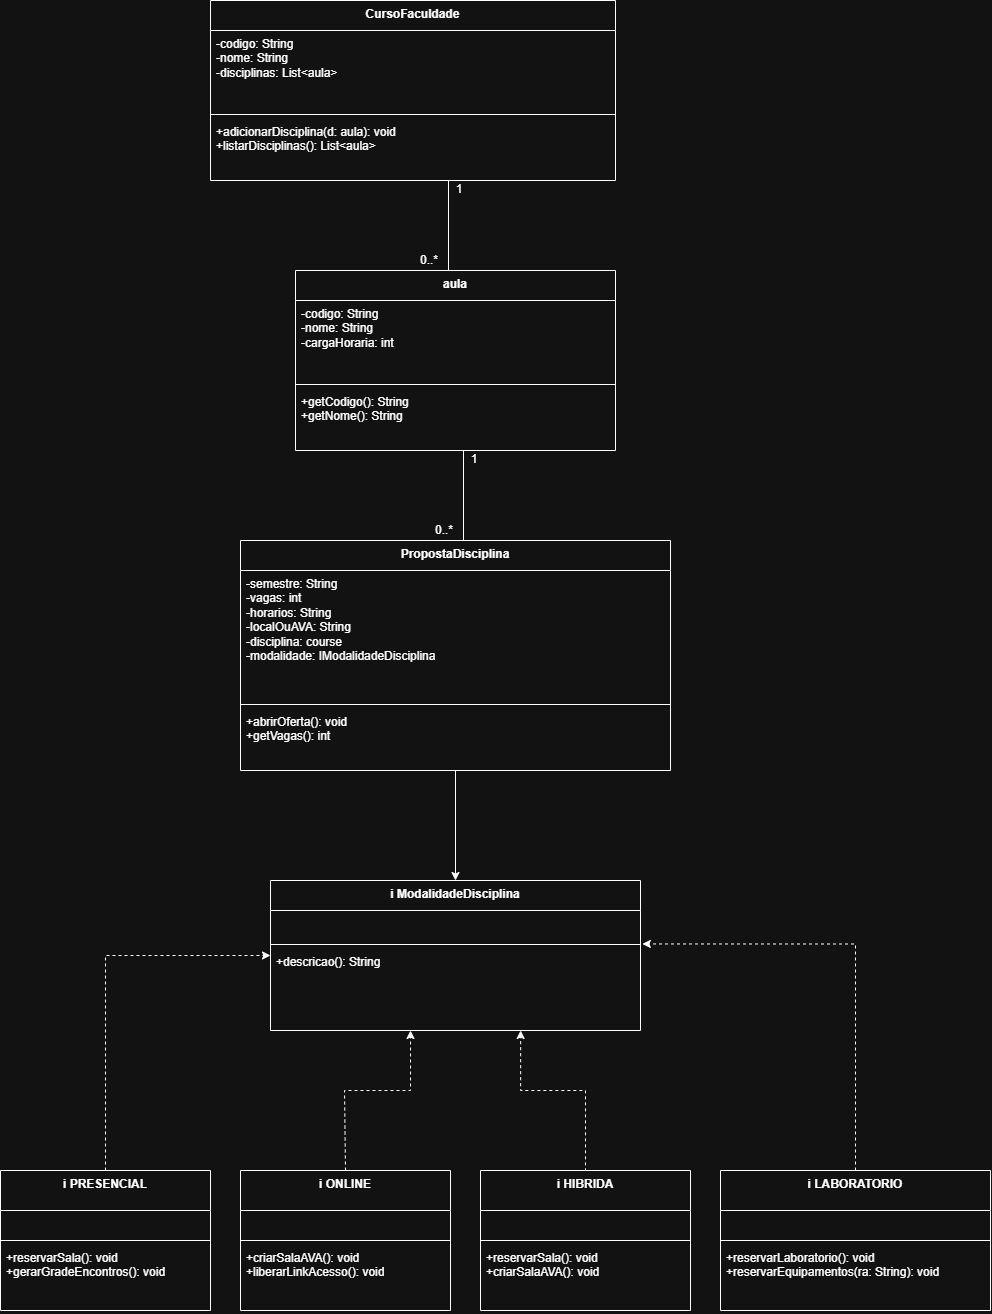

The diagram above was exported from draw.io. Its source (the exported page's mxGraphModel, read from the mxfile embedded in the PNG):
<mxGraphModel dx="2610" dy="2140" grid="1" gridSize="10" guides="1" tooltips="1" connect="1" arrows="1" fold="1" page="1" pageScale="1" pageWidth="827" pageHeight="1169" math="0" shadow="0">
  <root>
    <mxCell id="0" />
    <mxCell id="1" parent="0" />
    <mxCell id="4k6T9E3uSkTxmhoLcvCr-27" edge="1" parent="1" source="4k6T9E3uSkTxmhoLcvCr-7" style="edgeStyle=orthogonalEdgeStyle;rounded=0;orthogonalLoop=1;jettySize=auto;html=1;entryX=0;entryY=0.5;entryDx=0;entryDy=0;dashed=1;" target="4k6T9E3uSkTxmhoLcvCr-23">
      <mxGeometry relative="1" as="geometry">
        <Array as="points">
          <mxPoint x="55" y="305" />
        </Array>
      </mxGeometry>
    </mxCell>
    <mxCell id="4k6T9E3uSkTxmhoLcvCr-7" parent="1" style="swimlane;fontStyle=1;align=center;verticalAlign=top;childLayout=stackLayout;horizontal=1;startSize=40;horizontalStack=0;resizeParent=1;resizeParentMax=0;resizeLast=0;collapsible=1;marginBottom=0;whiteSpace=wrap;html=1;" value="i PRESENCIAL" vertex="1">
      <mxGeometry height="140" width="210" x="-50" y="520" as="geometry" />
    </mxCell>
    <mxCell id="4k6T9E3uSkTxmhoLcvCr-8" parent="4k6T9E3uSkTxmhoLcvCr-7" style="text;strokeColor=none;fillColor=none;align=left;verticalAlign=top;spacingLeft=4;spacingRight=4;overflow=hidden;rotatable=0;points=[[0,0.5],[1,0.5]];portConstraint=eastwest;whiteSpace=wrap;html=1;" value="&amp;nbsp;&amp;nbsp;" vertex="1">
      <mxGeometry height="26" width="210" y="40" as="geometry" />
    </mxCell>
    <mxCell id="4k6T9E3uSkTxmhoLcvCr-9" parent="4k6T9E3uSkTxmhoLcvCr-7" style="line;strokeWidth=1;fillColor=none;align=left;verticalAlign=middle;spacingTop=-1;spacingLeft=3;spacingRight=3;rotatable=0;labelPosition=right;points=[];portConstraint=eastwest;strokeColor=inherit;" value="" vertex="1">
      <mxGeometry height="8" width="210" y="66" as="geometry" />
    </mxCell>
    <mxCell id="4k6T9E3uSkTxmhoLcvCr-10" parent="4k6T9E3uSkTxmhoLcvCr-7" style="text;strokeColor=none;fillColor=none;align=left;verticalAlign=top;spacingLeft=4;spacingRight=4;overflow=hidden;rotatable=0;points=[[0,0.5],[1,0.5]];portConstraint=eastwest;whiteSpace=wrap;html=1;" value="+reservarSala(): void&lt;br&gt;&lt;div&gt;+gerarGradeEncontros(): void&lt;/div&gt;" vertex="1">
      <mxGeometry height="66" width="210" y="74" as="geometry" />
    </mxCell>
    <mxCell id="4k6T9E3uSkTxmhoLcvCr-11" parent="1" style="swimlane;fontStyle=1;align=center;verticalAlign=top;childLayout=stackLayout;horizontal=1;startSize=40;horizontalStack=0;resizeParent=1;resizeParentMax=0;resizeLast=0;collapsible=1;marginBottom=0;whiteSpace=wrap;html=1;" value="i ONLINE" vertex="1">
      <mxGeometry height="140" width="210" x="190" y="520" as="geometry" />
    </mxCell>
    <mxCell id="4k6T9E3uSkTxmhoLcvCr-12" parent="4k6T9E3uSkTxmhoLcvCr-11" style="text;strokeColor=none;fillColor=none;align=left;verticalAlign=top;spacingLeft=4;spacingRight=4;overflow=hidden;rotatable=0;points=[[0,0.5],[1,0.5]];portConstraint=eastwest;whiteSpace=wrap;html=1;" value="&amp;nbsp;&amp;nbsp;" vertex="1">
      <mxGeometry height="26" width="210" y="40" as="geometry" />
    </mxCell>
    <mxCell id="4k6T9E3uSkTxmhoLcvCr-13" parent="4k6T9E3uSkTxmhoLcvCr-11" style="line;strokeWidth=1;fillColor=none;align=left;verticalAlign=middle;spacingTop=-1;spacingLeft=3;spacingRight=3;rotatable=0;labelPosition=right;points=[];portConstraint=eastwest;strokeColor=inherit;" value="" vertex="1">
      <mxGeometry height="8" width="210" y="66" as="geometry" />
    </mxCell>
    <mxCell id="4k6T9E3uSkTxmhoLcvCr-14" parent="4k6T9E3uSkTxmhoLcvCr-11" style="text;strokeColor=none;fillColor=none;align=left;verticalAlign=top;spacingLeft=4;spacingRight=4;overflow=hidden;rotatable=0;points=[[0,0.5],[1,0.5]];portConstraint=eastwest;whiteSpace=wrap;html=1;" value="+criarSalaAVA(): void&lt;br&gt;&lt;div&gt;+liberarLinkAcesso(): void&lt;/div&gt;" vertex="1">
      <mxGeometry height="66" width="210" y="74" as="geometry" />
    </mxCell>
    <mxCell id="4k6T9E3uSkTxmhoLcvCr-30" edge="1" parent="1" style="edgeStyle=orthogonalEdgeStyle;rounded=0;orthogonalLoop=1;jettySize=auto;html=1;exitX=0.5;exitY=0;exitDx=0;exitDy=0;entryX=0.622;entryY=0.955;entryDx=0;entryDy=0;entryPerimeter=0;dashed=1;">
      <mxGeometry relative="1" as="geometry">
        <Array as="points">
          <mxPoint x="535" y="440" />
          <mxPoint x="470" y="440" />
        </Array>
        <mxPoint x="535" y="526.84" as="sourcePoint" />
        <mxPoint x="470.1400000000001" y="379.99999999999983" as="targetPoint" />
      </mxGeometry>
    </mxCell>
    <mxCell id="4k6T9E3uSkTxmhoLcvCr-15" parent="1" style="swimlane;fontStyle=1;align=center;verticalAlign=top;childLayout=stackLayout;horizontal=1;startSize=40;horizontalStack=0;resizeParent=1;resizeParentMax=0;resizeLast=0;collapsible=1;marginBottom=0;whiteSpace=wrap;html=1;" value="i HIBRIDA" vertex="1">
      <mxGeometry height="140" width="210" x="430" y="520" as="geometry" />
    </mxCell>
    <mxCell id="4k6T9E3uSkTxmhoLcvCr-16" parent="4k6T9E3uSkTxmhoLcvCr-15" style="text;strokeColor=none;fillColor=none;align=left;verticalAlign=top;spacingLeft=4;spacingRight=4;overflow=hidden;rotatable=0;points=[[0,0.5],[1,0.5]];portConstraint=eastwest;whiteSpace=wrap;html=1;" value="&amp;nbsp;&amp;nbsp;" vertex="1">
      <mxGeometry height="26" width="210" y="40" as="geometry" />
    </mxCell>
    <mxCell id="4k6T9E3uSkTxmhoLcvCr-17" parent="4k6T9E3uSkTxmhoLcvCr-15" style="line;strokeWidth=1;fillColor=none;align=left;verticalAlign=middle;spacingTop=-1;spacingLeft=3;spacingRight=3;rotatable=0;labelPosition=right;points=[];portConstraint=eastwest;strokeColor=inherit;" value="" vertex="1">
      <mxGeometry height="8" width="210" y="66" as="geometry" />
    </mxCell>
    <mxCell id="4k6T9E3uSkTxmhoLcvCr-18" parent="4k6T9E3uSkTxmhoLcvCr-15" style="text;strokeColor=none;fillColor=none;align=left;verticalAlign=top;spacingLeft=4;spacingRight=4;overflow=hidden;rotatable=0;points=[[0,0.5],[1,0.5]];portConstraint=eastwest;whiteSpace=wrap;html=1;" value="+reservarSala(): void&lt;br&gt;&lt;div&gt;+criarSalaAVA(): void&lt;/div&gt;" vertex="1">
      <mxGeometry height="66" width="210" y="74" as="geometry" />
    </mxCell>
    <mxCell id="4k6T9E3uSkTxmhoLcvCr-19" parent="1" style="swimlane;fontStyle=1;align=center;verticalAlign=top;childLayout=stackLayout;horizontal=1;startSize=40;horizontalStack=0;resizeParent=1;resizeParentMax=0;resizeLast=0;collapsible=1;marginBottom=0;whiteSpace=wrap;html=1;" value="i LABORATORIO" vertex="1">
      <mxGeometry height="140" width="270" x="670" y="520" as="geometry" />
    </mxCell>
    <mxCell id="4k6T9E3uSkTxmhoLcvCr-20" parent="4k6T9E3uSkTxmhoLcvCr-19" style="text;strokeColor=none;fillColor=none;align=left;verticalAlign=top;spacingLeft=4;spacingRight=4;overflow=hidden;rotatable=0;points=[[0,0.5],[1,0.5]];portConstraint=eastwest;whiteSpace=wrap;html=1;" value="&amp;nbsp;&amp;nbsp;" vertex="1">
      <mxGeometry height="26" width="270" y="40" as="geometry" />
    </mxCell>
    <mxCell id="4k6T9E3uSkTxmhoLcvCr-21" parent="4k6T9E3uSkTxmhoLcvCr-19" style="line;strokeWidth=1;fillColor=none;align=left;verticalAlign=middle;spacingTop=-1;spacingLeft=3;spacingRight=3;rotatable=0;labelPosition=right;points=[];portConstraint=eastwest;strokeColor=inherit;" value="" vertex="1">
      <mxGeometry height="8" width="270" y="66" as="geometry" />
    </mxCell>
    <mxCell id="4k6T9E3uSkTxmhoLcvCr-22" parent="4k6T9E3uSkTxmhoLcvCr-19" style="text;strokeColor=none;fillColor=none;align=left;verticalAlign=top;spacingLeft=4;spacingRight=4;overflow=hidden;rotatable=0;points=[[0,0.5],[1,0.5]];portConstraint=eastwest;whiteSpace=wrap;html=1;" value="+reservarLaboratorio(): void&lt;br&gt;&lt;div&gt;+reservarEquipamentos(ra: String): void&lt;/div&gt;" vertex="1">
      <mxGeometry height="66" width="270" y="74" as="geometry" />
    </mxCell>
    <mxCell id="4k6T9E3uSkTxmhoLcvCr-23" parent="1" style="swimlane;fontStyle=1;align=center;verticalAlign=top;childLayout=stackLayout;horizontal=1;startSize=30;horizontalStack=0;resizeParent=1;resizeParentMax=0;resizeLast=0;collapsible=1;marginBottom=0;whiteSpace=wrap;html=1;" value="i ModalidadeDisciplina" vertex="1">
      <mxGeometry height="150" width="370" x="220" y="230" as="geometry" />
    </mxCell>
    <mxCell id="4k6T9E3uSkTxmhoLcvCr-24" parent="4k6T9E3uSkTxmhoLcvCr-23" style="text;strokeColor=none;fillColor=none;align=left;verticalAlign=top;spacingLeft=4;spacingRight=4;overflow=hidden;rotatable=0;points=[[0,0.5],[1,0.5]];portConstraint=eastwest;whiteSpace=wrap;html=1;" value="&amp;nbsp; &amp;nbsp;&amp;nbsp;" vertex="1">
      <mxGeometry height="30" width="370" y="30" as="geometry" />
    </mxCell>
    <mxCell id="4k6T9E3uSkTxmhoLcvCr-25" parent="4k6T9E3uSkTxmhoLcvCr-23" style="line;strokeWidth=1;fillColor=none;align=left;verticalAlign=middle;spacingTop=-1;spacingLeft=3;spacingRight=3;rotatable=0;labelPosition=right;points=[];portConstraint=eastwest;strokeColor=inherit;" value="" vertex="1">
      <mxGeometry height="8" width="370" y="60" as="geometry" />
    </mxCell>
    <mxCell id="4k6T9E3uSkTxmhoLcvCr-26" parent="4k6T9E3uSkTxmhoLcvCr-23" style="text;strokeColor=none;fillColor=none;align=left;verticalAlign=top;spacingLeft=4;spacingRight=4;overflow=hidden;rotatable=0;points=[[0,0.5],[1,0.5]];portConstraint=eastwest;whiteSpace=wrap;html=1;" value="+descricao(): String" vertex="1">
      <mxGeometry height="82" width="370" y="68" as="geometry" />
    </mxCell>
    <mxCell id="4k6T9E3uSkTxmhoLcvCr-29" edge="1" parent="1" source="4k6T9E3uSkTxmhoLcvCr-11" style="edgeStyle=orthogonalEdgeStyle;rounded=0;orthogonalLoop=1;jettySize=auto;html=1;exitX=0.5;exitY=0;exitDx=0;exitDy=0;dashed=1;" target="4k6T9E3uSkTxmhoLcvCr-26">
      <mxGeometry relative="1" as="geometry">
        <Array as="points">
          <mxPoint x="294" y="520" />
          <mxPoint x="294" y="440" />
          <mxPoint x="360" y="440" />
        </Array>
      </mxGeometry>
    </mxCell>
    <mxCell id="4k6T9E3uSkTxmhoLcvCr-31" edge="1" parent="1" source="4k6T9E3uSkTxmhoLcvCr-19" style="edgeStyle=orthogonalEdgeStyle;rounded=0;orthogonalLoop=1;jettySize=auto;html=1;exitX=0.5;exitY=0;exitDx=0;exitDy=0;entryX=1.005;entryY=1.115;entryDx=0;entryDy=0;entryPerimeter=0;dashed=1;" target="4k6T9E3uSkTxmhoLcvCr-24">
      <mxGeometry relative="1" as="geometry" />
    </mxCell>
    <mxCell id="4k6T9E3uSkTxmhoLcvCr-49" edge="1" parent="1" source="4k6T9E3uSkTxmhoLcvCr-45" style="edgeStyle=orthogonalEdgeStyle;rounded=0;orthogonalLoop=1;jettySize=auto;html=1;entryX=0.5;entryY=0;entryDx=0;entryDy=0;" target="4k6T9E3uSkTxmhoLcvCr-23">
      <mxGeometry relative="1" as="geometry" />
    </mxCell>
    <mxCell id="4k6T9E3uSkTxmhoLcvCr-45" parent="1" style="swimlane;fontStyle=1;align=center;verticalAlign=top;childLayout=stackLayout;horizontal=1;startSize=30;horizontalStack=0;resizeParent=1;resizeParentMax=0;resizeLast=0;collapsible=1;marginBottom=0;whiteSpace=wrap;html=1;" value="PropostaDisciplina" vertex="1">
      <mxGeometry height="230" width="430" x="190" y="-110" as="geometry" />
    </mxCell>
    <mxCell id="4k6T9E3uSkTxmhoLcvCr-46" parent="4k6T9E3uSkTxmhoLcvCr-45" style="text;strokeColor=none;fillColor=none;align=left;verticalAlign=top;spacingLeft=4;spacingRight=4;overflow=hidden;rotatable=0;points=[[0,0.5],[1,0.5]];portConstraint=eastwest;whiteSpace=wrap;html=1;" value="-semestre: String&lt;div&gt;-vagas: int&lt;/div&gt;&lt;div&gt;-horarios: String&lt;/div&gt;&lt;div&gt;-localOuAVA: String&lt;/div&gt;&lt;div&gt;-disciplina: course&lt;/div&gt;&lt;div&gt;-modalidade: IModalidadeDisciplina&lt;/div&gt;" vertex="1">
      <mxGeometry height="130" width="430" y="30" as="geometry" />
    </mxCell>
    <mxCell id="4k6T9E3uSkTxmhoLcvCr-47" parent="4k6T9E3uSkTxmhoLcvCr-45" style="line;strokeWidth=1;fillColor=none;align=left;verticalAlign=middle;spacingTop=-1;spacingLeft=3;spacingRight=3;rotatable=0;labelPosition=right;points=[];portConstraint=eastwest;strokeColor=inherit;" value="" vertex="1">
      <mxGeometry height="8" width="430" y="160" as="geometry" />
    </mxCell>
    <mxCell id="4k6T9E3uSkTxmhoLcvCr-48" parent="4k6T9E3uSkTxmhoLcvCr-45" style="text;strokeColor=none;fillColor=none;align=left;verticalAlign=top;spacingLeft=4;spacingRight=4;overflow=hidden;rotatable=0;points=[[0,0.5],[1,0.5]];portConstraint=eastwest;whiteSpace=wrap;html=1;" value="+abrirOferta(): void&lt;br&gt;+getVagas(): int" vertex="1">
      <mxGeometry height="62" width="430" y="168" as="geometry" />
    </mxCell>
    <mxCell id="4k6T9E3uSkTxmhoLcvCr-50" parent="1" style="swimlane;fontStyle=1;align=center;verticalAlign=top;childLayout=stackLayout;horizontal=1;startSize=30;horizontalStack=0;resizeParent=1;resizeParentMax=0;resizeLast=0;collapsible=1;marginBottom=0;whiteSpace=wrap;html=1;" value="aula" vertex="1">
      <mxGeometry height="180" width="320" x="245" y="-380" as="geometry" />
    </mxCell>
    <mxCell id="4k6T9E3uSkTxmhoLcvCr-51" parent="4k6T9E3uSkTxmhoLcvCr-50" style="text;strokeColor=none;fillColor=none;align=left;verticalAlign=top;spacingLeft=4;spacingRight=4;overflow=hidden;rotatable=0;points=[[0,0.5],[1,0.5]];portConstraint=eastwest;whiteSpace=wrap;html=1;" value="-codigo: String&lt;div&gt;-nome: String&lt;/div&gt;&lt;div&gt;-cargaHoraria: int&lt;/div&gt;" vertex="1">
      <mxGeometry height="80" width="320" y="30" as="geometry" />
    </mxCell>
    <mxCell id="4k6T9E3uSkTxmhoLcvCr-52" parent="4k6T9E3uSkTxmhoLcvCr-50" style="line;strokeWidth=1;fillColor=none;align=left;verticalAlign=middle;spacingTop=-1;spacingLeft=3;spacingRight=3;rotatable=0;labelPosition=right;points=[];portConstraint=eastwest;strokeColor=inherit;" value="" vertex="1">
      <mxGeometry height="8" width="320" y="110" as="geometry" />
    </mxCell>
    <mxCell id="4k6T9E3uSkTxmhoLcvCr-53" parent="4k6T9E3uSkTxmhoLcvCr-50" style="text;strokeColor=none;fillColor=none;align=left;verticalAlign=top;spacingLeft=4;spacingRight=4;overflow=hidden;rotatable=0;points=[[0,0.5],[1,0.5]];portConstraint=eastwest;whiteSpace=wrap;html=1;" value="+getCodigo(): String&lt;br&gt;+getNome(): String" vertex="1">
      <mxGeometry height="62" width="320" y="118" as="geometry" />
    </mxCell>
    <mxCell id="4k6T9E3uSkTxmhoLcvCr-55" parent="1" style="shape=crossbar;whiteSpace=wrap;html=1;rounded=1;direction=south;" value="" vertex="1">
      <mxGeometry height="90" width="20" x="403" y="-200" as="geometry" />
    </mxCell>
    <mxCell id="4k6T9E3uSkTxmhoLcvCr-56" parent="1" style="text;html=1;whiteSpace=wrap;strokeColor=none;fillColor=none;align=center;verticalAlign=middle;rounded=0;" value="1" vertex="1">
      <mxGeometry height="30" width="60" x="394" y="-206" as="geometry" />
    </mxCell>
    <mxCell id="4k6T9E3uSkTxmhoLcvCr-57" parent="1" style="text;html=1;whiteSpace=wrap;strokeColor=none;fillColor=none;align=center;verticalAlign=middle;rounded=0;" value="0..*" vertex="1">
      <mxGeometry height="30" width="60" x="364" y="-135" as="geometry" />
    </mxCell>
    <mxCell id="4k6T9E3uSkTxmhoLcvCr-61" parent="1" style="shape=crossbar;whiteSpace=wrap;html=1;rounded=1;direction=south;" value="" vertex="1">
      <mxGeometry height="90" width="20" x="388" y="-470" as="geometry" />
    </mxCell>
    <mxCell id="4k6T9E3uSkTxmhoLcvCr-62" parent="1" style="text;html=1;whiteSpace=wrap;strokeColor=none;fillColor=none;align=center;verticalAlign=middle;rounded=0;" value="1" vertex="1">
      <mxGeometry height="30" width="60" x="379" y="-476" as="geometry" />
    </mxCell>
    <mxCell id="4k6T9E3uSkTxmhoLcvCr-63" parent="1" style="text;html=1;whiteSpace=wrap;strokeColor=none;fillColor=none;align=center;verticalAlign=middle;rounded=0;" value="0..*" vertex="1">
      <mxGeometry height="30" width="60" x="349" y="-405" as="geometry" />
    </mxCell>
    <mxCell id="4k6T9E3uSkTxmhoLcvCr-64" parent="1" style="swimlane;fontStyle=1;align=center;verticalAlign=top;childLayout=stackLayout;horizontal=1;startSize=30;horizontalStack=0;resizeParent=1;resizeParentMax=0;resizeLast=0;collapsible=1;marginBottom=0;whiteSpace=wrap;html=1;" value="CursoFaculdade" vertex="1">
      <mxGeometry height="180" width="405" x="160" y="-650" as="geometry" />
    </mxCell>
    <mxCell id="4k6T9E3uSkTxmhoLcvCr-65" parent="4k6T9E3uSkTxmhoLcvCr-64" style="text;strokeColor=none;fillColor=none;align=left;verticalAlign=top;spacingLeft=4;spacingRight=4;overflow=hidden;rotatable=0;points=[[0,0.5],[1,0.5]];portConstraint=eastwest;whiteSpace=wrap;html=1;" value="-codigo: String&lt;div&gt;-nome: String&lt;/div&gt;&lt;div&gt;-disciplinas: List&amp;lt;aula&amp;gt;&lt;/div&gt;" vertex="1">
      <mxGeometry height="80" width="405" y="30" as="geometry" />
    </mxCell>
    <mxCell id="4k6T9E3uSkTxmhoLcvCr-66" parent="4k6T9E3uSkTxmhoLcvCr-64" style="line;strokeWidth=1;fillColor=none;align=left;verticalAlign=middle;spacingTop=-1;spacingLeft=3;spacingRight=3;rotatable=0;labelPosition=right;points=[];portConstraint=eastwest;strokeColor=inherit;" value="" vertex="1">
      <mxGeometry height="8" width="405" y="110" as="geometry" />
    </mxCell>
    <mxCell id="4k6T9E3uSkTxmhoLcvCr-67" parent="4k6T9E3uSkTxmhoLcvCr-64" style="text;strokeColor=none;fillColor=none;align=left;verticalAlign=top;spacingLeft=4;spacingRight=4;overflow=hidden;rotatable=0;points=[[0,0.5],[1,0.5]];portConstraint=eastwest;whiteSpace=wrap;html=1;" value="+adicionarDisciplina(d: aula): void&lt;br&gt;+listarDisciplinas(): List&amp;lt;aula&amp;gt;" vertex="1">
      <mxGeometry height="62" width="405" y="118" as="geometry" />
    </mxCell>
  </root>
</mxGraphModel>